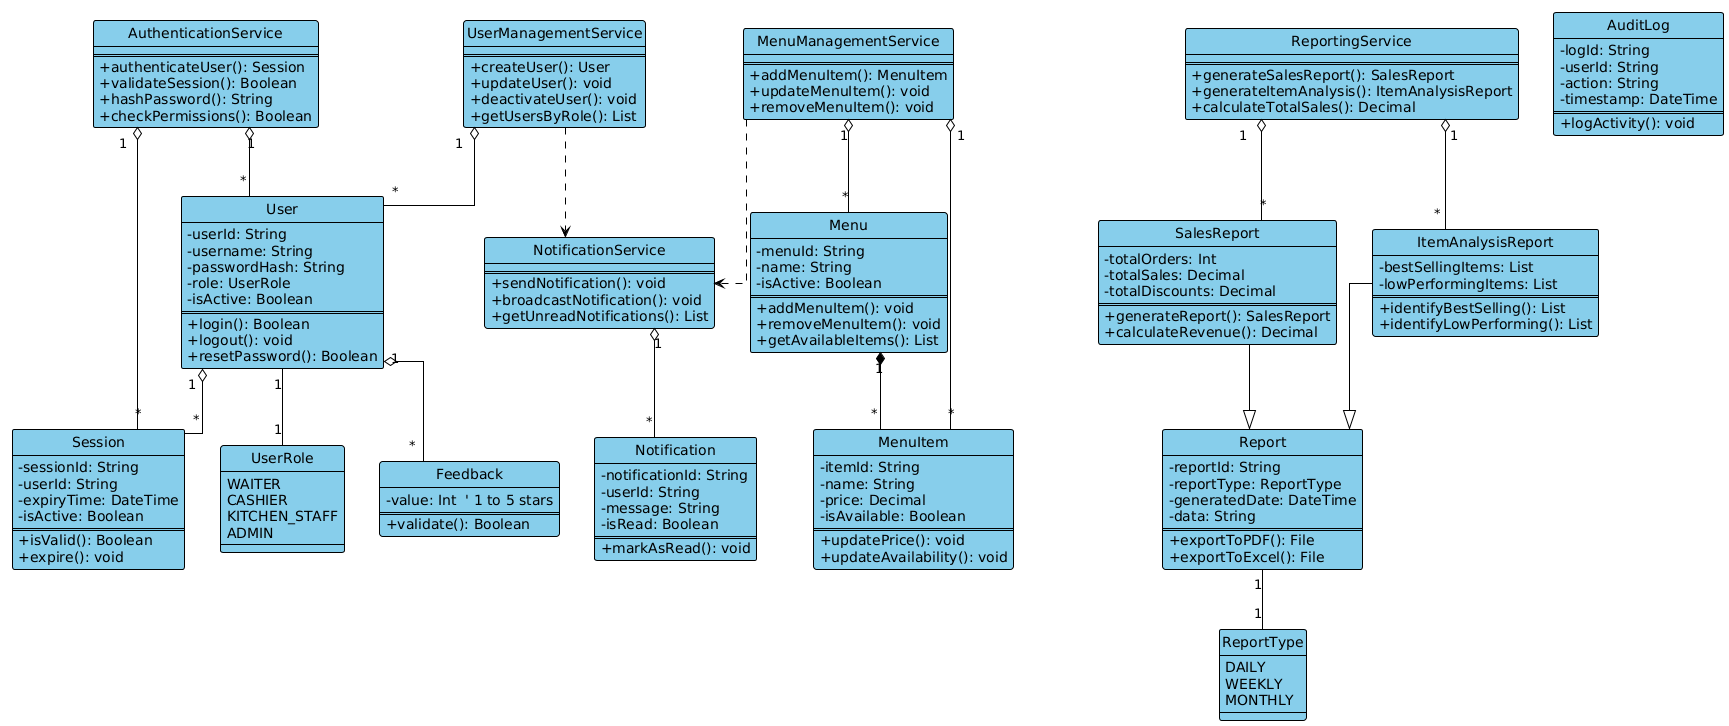

The diagram above was rendered by PlantUML. Its source (embedded in the PNG):
@startuml
!theme plain
skinparam classBackgroundColor #87CEEB
skinparam classBorderColor #000000
skinparam classArrowColor #000000
skinparam classFontColor #000000
skinparam backgroundColor #FFFFFF
skinparam classAttributeIconSize 0
skinparam linetype ortho
hide circle

' ==================== ENUMERATIONS ====================
enum UserRole {
    WAITER
    CASHIER
    KITCHEN_STAFF
    ADMIN
}

enum ReportType {
    DAILY
    WEEKLY
    MONTHLY
}

' ==================== USER & AUTHENTICATION ====================

class User {
    - userId: String
    - username: String
    - passwordHash: String
    - role: UserRole
    - isActive: Boolean
    ==
    + login(): Boolean
    + logout(): void
    + resetPassword(): Boolean
}

class Session {
    - sessionId: String
    - userId: String
    - expiryTime: DateTime
    - isActive: Boolean
    ==
    + isValid(): Boolean
    + expire(): void
}

class AuthenticationService {
    ==
    + authenticateUser(): Session
    + validateSession(): Boolean
    + hashPassword(): String
    + checkPermissions(): Boolean
}

class UserManagementService {
    ==
    + createUser(): User
    + updateUser(): void
    + deactivateUser(): void
    + getUsersByRole(): List
}

' ==================== FEEDBACK ====================

class Feedback {
    - value: Int  ' 1 to 5 stars
    ==
    + validate(): Boolean
}

' ==================== MENU MANAGEMENT ====================

class Menu {
    - menuId: String
    - name: String
    - isActive: Boolean
    ==
    + addMenuItem(): void
    + removeMenuItem(): void
    + getAvailableItems(): List
}

class MenuItem {
    - itemId: String
    - name: String
    - price: Decimal
    - isAvailable: Boolean
    ==
    + updatePrice(): void
    + updateAvailability(): void
}

class MenuManagementService {
    ==
    + addMenuItem(): MenuItem
    + updateMenuItem(): void
    + removeMenuItem(): void
}

' ==================== REPORTING ====================

class Report {
    - reportId: String
    - reportType: ReportType
    - generatedDate: DateTime
    - data: String
    ==
    + exportToPDF(): File
    + exportToExcel(): File
}

class SalesReport {
    - totalOrders: Int
    - totalSales: Decimal
    - totalDiscounts: Decimal
    ==
    + generateReport(): SalesReport
    + calculateRevenue(): Decimal
}

class ItemAnalysisReport {
    - bestSellingItems: List
    - lowPerformingItems: List
    ==
    + identifyBestSelling(): List
    + identifyLowPerforming(): List
}

class ReportingService {
    ==
    + generateSalesReport(): SalesReport
    + generateItemAnalysis(): ItemAnalysisReport
    + calculateTotalSales(): Decimal
}

' ==================== AUDIT & NOTIFICATIONS ====================

class AuditLog {
    - logId: String
    - userId: String
    - action: String
    - timestamp: DateTime
    ==
    + logActivity(): void
}

class Notification {
    - notificationId: String
    - userId: String
    - message: String
    - isRead: Boolean
    ==
    + markAsRead(): void
}

class NotificationService {
    ==
    + sendNotification(): void
    + broadcastNotification(): void
    + getUnreadNotifications(): List
}

' ==================== RELATIONSHIPS ====================

' User Relationships
User "1" o-- "*" Session
User "1" -- "1" UserRole
User "1" o-- "*" Feedback

' Menu Relationships
Menu "1" *-- "*" MenuItem

' Reporting
Report "1" -- "1" ReportType
SalesReport --|> Report
ItemAnalysisReport --|> Report

' Services
AuthenticationService "1" o-- "*" User
AuthenticationService "1" o-- "*" Session
UserManagementService "1" o-- "*" User
MenuManagementService "1" o-- "*" Menu
MenuManagementService "1" o-- "*" MenuItem
ReportingService "1" o-- "*" SalesReport
ReportingService "1" o-- "*" ItemAnalysisReport
NotificationService "1" o-- "*" Notification

' Dependencies
UserManagementService ..> NotificationService
MenuManagementService ..> NotificationService
@enduml